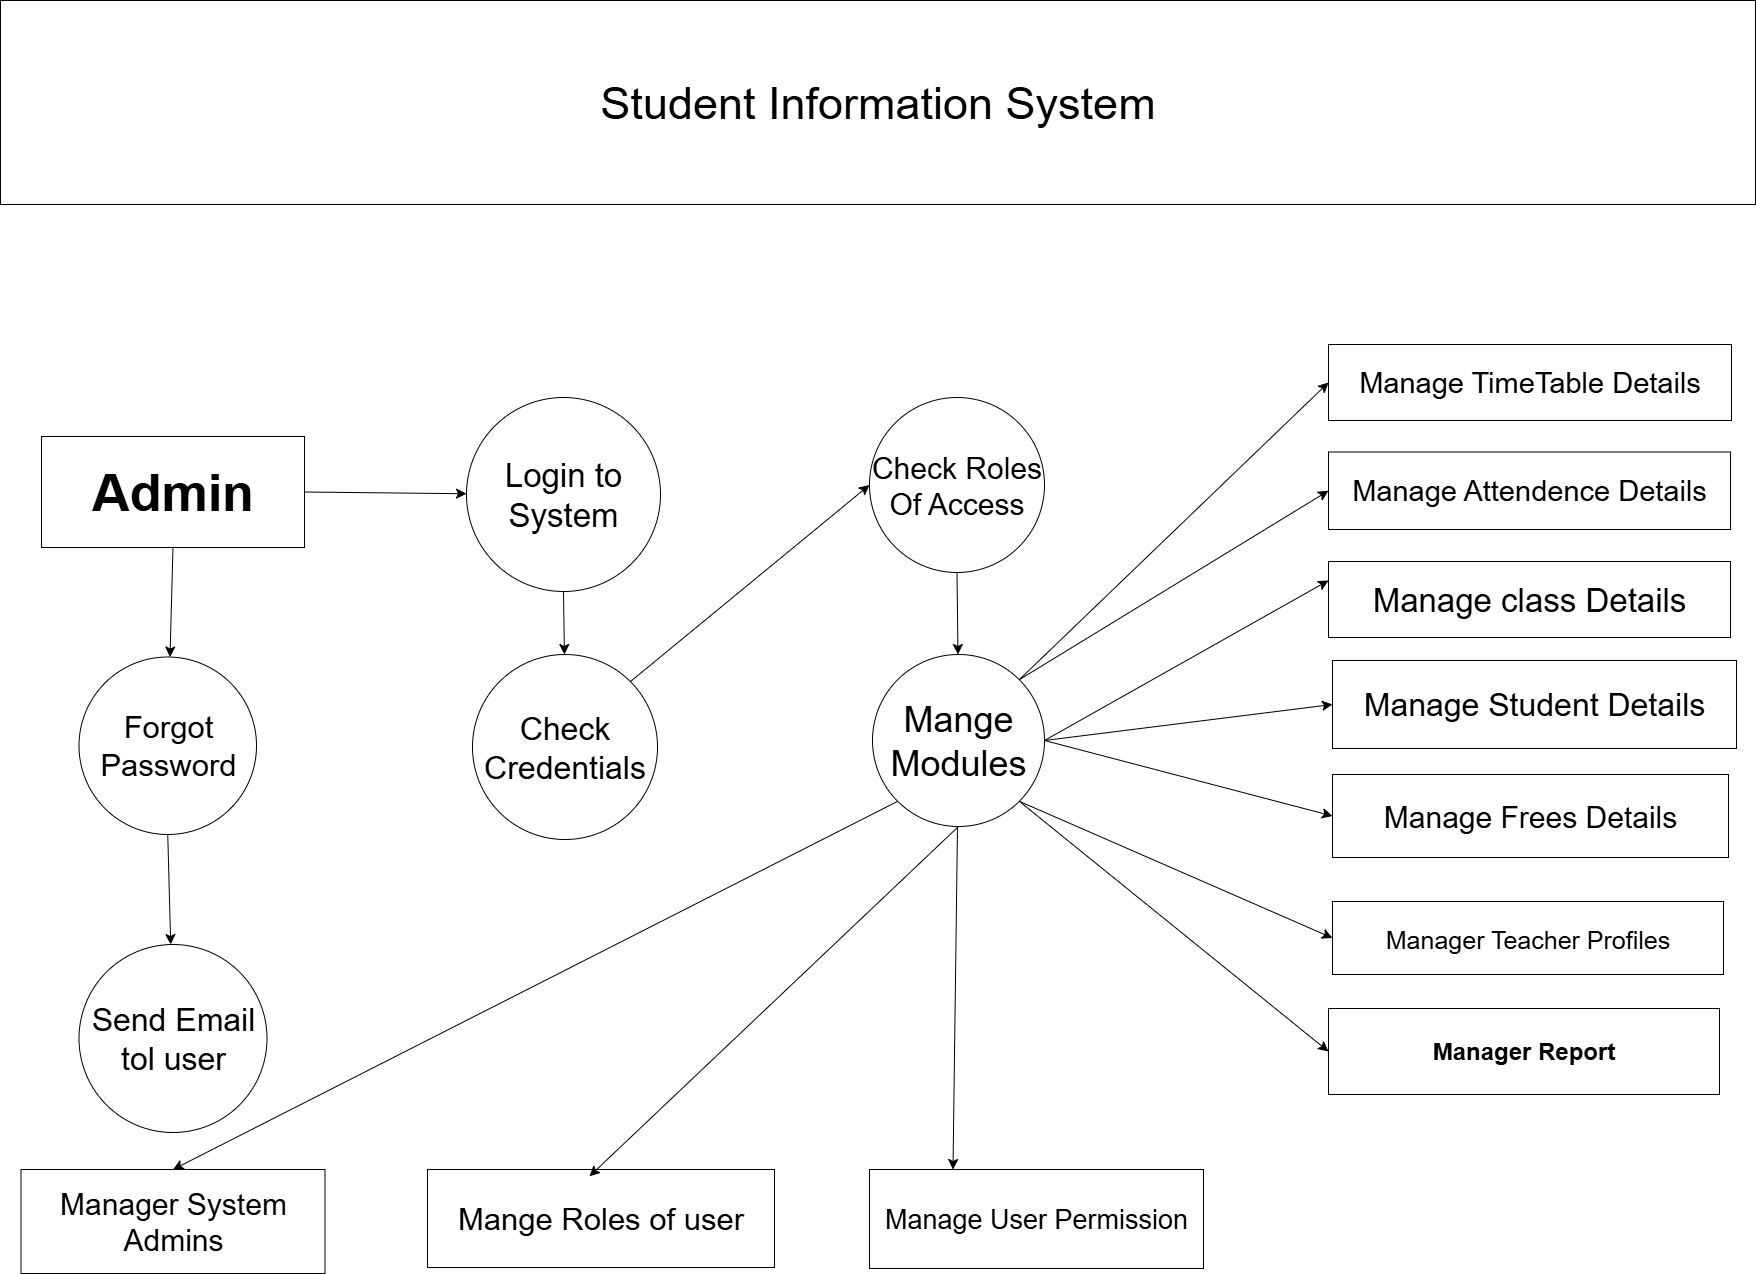

The diagram above was exported from draw.io. Its source (the exported page's mxGraphModel, read from the mxfile embedded in the PNG):
<mxGraphModel dx="2300" dy="2829" grid="0" gridSize="10" guides="1" tooltips="1" connect="1" arrows="1" fold="1" page="0" pageScale="1" pageWidth="827" pageHeight="1169" math="0" shadow="0">
  <root>
    <mxCell id="0" />
    <mxCell id="1" parent="0" />
    <mxCell id="HzLezvqir0VUD0jfxlxL-6" style="edgeStyle=none;curved=1;rounded=0;orthogonalLoop=1;jettySize=auto;html=1;exitX=1;exitY=0.5;exitDx=0;exitDy=0;fontSize=12;startSize=8;endSize=8;" edge="1" parent="1" source="HzLezvqir0VUD0jfxlxL-2" target="HzLezvqir0VUD0jfxlxL-3">
      <mxGeometry relative="1" as="geometry" />
    </mxCell>
    <mxCell id="HzLezvqir0VUD0jfxlxL-10" style="edgeStyle=none;curved=1;rounded=0;orthogonalLoop=1;jettySize=auto;html=1;exitX=0.5;exitY=1;exitDx=0;exitDy=0;fontSize=12;startSize=8;endSize=8;" edge="1" parent="1" source="HzLezvqir0VUD0jfxlxL-2" target="HzLezvqir0VUD0jfxlxL-9">
      <mxGeometry relative="1" as="geometry" />
    </mxCell>
    <mxCell id="HzLezvqir0VUD0jfxlxL-2" value="&lt;h1&gt;Admin&lt;/h1&gt;" style="rounded=0;whiteSpace=wrap;html=1;fontSize=26;" vertex="1" parent="1">
      <mxGeometry x="-51" y="14" width="263" height="111" as="geometry" />
    </mxCell>
    <mxCell id="HzLezvqir0VUD0jfxlxL-15" style="edgeStyle=none;curved=1;rounded=0;orthogonalLoop=1;jettySize=auto;html=1;exitX=0.5;exitY=1;exitDx=0;exitDy=0;fontSize=12;startSize=8;endSize=8;" edge="1" parent="1" source="HzLezvqir0VUD0jfxlxL-3" target="HzLezvqir0VUD0jfxlxL-13">
      <mxGeometry relative="1" as="geometry" />
    </mxCell>
    <mxCell id="HzLezvqir0VUD0jfxlxL-3" value="Login to System" style="ellipse;whiteSpace=wrap;html=1;aspect=fixed;fontSize=33;" vertex="1" parent="1">
      <mxGeometry x="374" y="-25" width="194" height="194" as="geometry" />
    </mxCell>
    <mxCell id="HzLezvqir0VUD0jfxlxL-8" style="edgeStyle=none;curved=1;rounded=0;orthogonalLoop=1;jettySize=auto;html=1;exitX=0;exitY=0;exitDx=0;exitDy=0;fontSize=12;startSize=8;endSize=8;" edge="1" parent="1" source="HzLezvqir0VUD0jfxlxL-2" target="HzLezvqir0VUD0jfxlxL-2">
      <mxGeometry relative="1" as="geometry" />
    </mxCell>
    <mxCell id="HzLezvqir0VUD0jfxlxL-18" style="edgeStyle=none;curved=1;rounded=0;orthogonalLoop=1;jettySize=auto;html=1;exitX=0.5;exitY=1;exitDx=0;exitDy=0;fontSize=12;startSize=8;endSize=8;" edge="1" parent="1" source="HzLezvqir0VUD0jfxlxL-9" target="HzLezvqir0VUD0jfxlxL-11">
      <mxGeometry relative="1" as="geometry" />
    </mxCell>
    <mxCell id="HzLezvqir0VUD0jfxlxL-9" value="Forgot Password" style="ellipse;whiteSpace=wrap;html=1;aspect=fixed;fontSize=31;" vertex="1" parent="1">
      <mxGeometry x="-13.5" y="234.5" width="177.5" height="177.5" as="geometry" />
    </mxCell>
    <mxCell id="HzLezvqir0VUD0jfxlxL-11" value="Send Email tol user" style="ellipse;whiteSpace=wrap;html=1;aspect=fixed;fontSize=32;" vertex="1" parent="1">
      <mxGeometry x="-13.5" y="522" width="188" height="188" as="geometry" />
    </mxCell>
    <mxCell id="HzLezvqir0VUD0jfxlxL-17" style="edgeStyle=none;curved=1;rounded=0;orthogonalLoop=1;jettySize=auto;html=1;exitX=0.5;exitY=1;exitDx=0;exitDy=0;fontSize=12;startSize=8;endSize=8;" edge="1" parent="1" source="HzLezvqir0VUD0jfxlxL-12" target="HzLezvqir0VUD0jfxlxL-14">
      <mxGeometry relative="1" as="geometry" />
    </mxCell>
    <mxCell id="HzLezvqir0VUD0jfxlxL-12" value="Check Roles Of Access" style="ellipse;whiteSpace=wrap;html=1;aspect=fixed;fontSize=30;" vertex="1" parent="1">
      <mxGeometry x="777" y="-25" width="175" height="175" as="geometry" />
    </mxCell>
    <mxCell id="HzLezvqir0VUD0jfxlxL-16" style="edgeStyle=none;curved=1;rounded=0;orthogonalLoop=1;jettySize=auto;html=1;exitX=1;exitY=0;exitDx=0;exitDy=0;entryX=0;entryY=0.5;entryDx=0;entryDy=0;fontSize=12;startSize=8;endSize=8;" edge="1" parent="1" source="HzLezvqir0VUD0jfxlxL-13" target="HzLezvqir0VUD0jfxlxL-12">
      <mxGeometry relative="1" as="geometry" />
    </mxCell>
    <mxCell id="HzLezvqir0VUD0jfxlxL-13" value="Check Credentials" style="ellipse;whiteSpace=wrap;html=1;aspect=fixed;fontSize=32;" vertex="1" parent="1">
      <mxGeometry x="380" y="232" width="185" height="185" as="geometry" />
    </mxCell>
    <mxCell id="HzLezvqir0VUD0jfxlxL-22" style="edgeStyle=none;curved=1;rounded=0;orthogonalLoop=1;jettySize=auto;html=1;exitX=0;exitY=1;exitDx=0;exitDy=0;entryX=0.5;entryY=0;entryDx=0;entryDy=0;fontSize=12;startSize=8;endSize=8;" edge="1" parent="1" source="HzLezvqir0VUD0jfxlxL-14" target="HzLezvqir0VUD0jfxlxL-19">
      <mxGeometry relative="1" as="geometry" />
    </mxCell>
    <mxCell id="HzLezvqir0VUD0jfxlxL-24" style="edgeStyle=none;curved=1;rounded=0;orthogonalLoop=1;jettySize=auto;html=1;entryX=0.25;entryY=0;entryDx=0;entryDy=0;fontSize=12;startSize=8;endSize=8;" edge="1" parent="1" source="HzLezvqir0VUD0jfxlxL-14" target="HzLezvqir0VUD0jfxlxL-21">
      <mxGeometry relative="1" as="geometry" />
    </mxCell>
    <mxCell id="HzLezvqir0VUD0jfxlxL-32" style="edgeStyle=none;curved=1;rounded=0;orthogonalLoop=1;jettySize=auto;html=1;exitX=1;exitY=0;exitDx=0;exitDy=0;entryX=0;entryY=0.5;entryDx=0;entryDy=0;fontSize=12;startSize=8;endSize=8;" edge="1" parent="1" source="HzLezvqir0VUD0jfxlxL-14" target="HzLezvqir0VUD0jfxlxL-25">
      <mxGeometry relative="1" as="geometry" />
    </mxCell>
    <mxCell id="HzLezvqir0VUD0jfxlxL-33" style="edgeStyle=none;curved=1;rounded=0;orthogonalLoop=1;jettySize=auto;html=1;exitX=1;exitY=0;exitDx=0;exitDy=0;entryX=0;entryY=0.5;entryDx=0;entryDy=0;fontSize=12;startSize=8;endSize=8;" edge="1" parent="1" source="HzLezvqir0VUD0jfxlxL-14" target="HzLezvqir0VUD0jfxlxL-26">
      <mxGeometry relative="1" as="geometry" />
    </mxCell>
    <mxCell id="HzLezvqir0VUD0jfxlxL-34" style="edgeStyle=none;curved=1;rounded=0;orthogonalLoop=1;jettySize=auto;html=1;exitX=1;exitY=1;exitDx=0;exitDy=0;entryX=0;entryY=0.5;entryDx=0;entryDy=0;fontSize=12;startSize=8;endSize=8;" edge="1" parent="1" source="HzLezvqir0VUD0jfxlxL-14" target="HzLezvqir0VUD0jfxlxL-31">
      <mxGeometry relative="1" as="geometry" />
    </mxCell>
    <mxCell id="HzLezvqir0VUD0jfxlxL-35" style="edgeStyle=none;curved=1;rounded=0;orthogonalLoop=1;jettySize=auto;html=1;exitX=1;exitY=1;exitDx=0;exitDy=0;entryX=0;entryY=0.5;entryDx=0;entryDy=0;fontSize=12;startSize=8;endSize=8;" edge="1" parent="1" source="HzLezvqir0VUD0jfxlxL-14" target="HzLezvqir0VUD0jfxlxL-30">
      <mxGeometry relative="1" as="geometry" />
    </mxCell>
    <mxCell id="HzLezvqir0VUD0jfxlxL-36" style="edgeStyle=none;curved=1;rounded=0;orthogonalLoop=1;jettySize=auto;html=1;exitX=1;exitY=0.5;exitDx=0;exitDy=0;entryX=0;entryY=0.5;entryDx=0;entryDy=0;fontSize=12;startSize=8;endSize=8;" edge="1" parent="1" source="HzLezvqir0VUD0jfxlxL-14" target="HzLezvqir0VUD0jfxlxL-28">
      <mxGeometry relative="1" as="geometry" />
    </mxCell>
    <mxCell id="HzLezvqir0VUD0jfxlxL-37" style="edgeStyle=none;curved=1;rounded=0;orthogonalLoop=1;jettySize=auto;html=1;exitX=1;exitY=0.5;exitDx=0;exitDy=0;entryX=0;entryY=0.5;entryDx=0;entryDy=0;fontSize=12;startSize=8;endSize=8;" edge="1" parent="1" source="HzLezvqir0VUD0jfxlxL-14" target="HzLezvqir0VUD0jfxlxL-29">
      <mxGeometry relative="1" as="geometry" />
    </mxCell>
    <mxCell id="HzLezvqir0VUD0jfxlxL-38" style="edgeStyle=none;curved=1;rounded=0;orthogonalLoop=1;jettySize=auto;html=1;exitX=1;exitY=0.5;exitDx=0;exitDy=0;entryX=0;entryY=0.25;entryDx=0;entryDy=0;fontSize=12;startSize=8;endSize=8;" edge="1" parent="1" source="HzLezvqir0VUD0jfxlxL-14" target="HzLezvqir0VUD0jfxlxL-27">
      <mxGeometry relative="1" as="geometry" />
    </mxCell>
    <mxCell id="HzLezvqir0VUD0jfxlxL-14" value="Mange Modules" style="ellipse;whiteSpace=wrap;html=1;aspect=fixed;fontSize=36;" vertex="1" parent="1">
      <mxGeometry x="780" y="232" width="172" height="172" as="geometry" />
    </mxCell>
    <mxCell id="HzLezvqir0VUD0jfxlxL-19" value="Manager System Admins" style="rounded=0;whiteSpace=wrap;html=1;fontSize=30;" vertex="1" parent="1">
      <mxGeometry x="-71.5" y="747" width="304" height="104" as="geometry" />
    </mxCell>
    <mxCell id="HzLezvqir0VUD0jfxlxL-20" value="Mange Roles of user" style="rounded=0;whiteSpace=wrap;html=1;fontSize=31;" vertex="1" parent="1">
      <mxGeometry x="335" y="747" width="347" height="98" as="geometry" />
    </mxCell>
    <mxCell id="HzLezvqir0VUD0jfxlxL-21" value="Manage User Permission" style="rounded=0;whiteSpace=wrap;html=1;fontSize=27;" vertex="1" parent="1">
      <mxGeometry x="777" y="747" width="334" height="99" as="geometry" />
    </mxCell>
    <mxCell id="HzLezvqir0VUD0jfxlxL-23" style="edgeStyle=none;curved=1;rounded=0;orthogonalLoop=1;jettySize=auto;html=1;exitX=0.5;exitY=1;exitDx=0;exitDy=0;entryX=0.467;entryY=0.069;entryDx=0;entryDy=0;entryPerimeter=0;fontSize=12;startSize=8;endSize=8;" edge="1" parent="1" source="HzLezvqir0VUD0jfxlxL-14" target="HzLezvqir0VUD0jfxlxL-20">
      <mxGeometry relative="1" as="geometry" />
    </mxCell>
    <mxCell id="HzLezvqir0VUD0jfxlxL-25" value="Manage TimeTable Details" style="rounded=0;whiteSpace=wrap;html=1;fontSize=29;" vertex="1" parent="1">
      <mxGeometry x="1236" y="-78" width="403" height="76" as="geometry" />
    </mxCell>
    <mxCell id="HzLezvqir0VUD0jfxlxL-26" value="Manage Attendence Details" style="rounded=0;whiteSpace=wrap;html=1;fontSize=29;" vertex="1" parent="1">
      <mxGeometry x="1236" y="29.5" width="402" height="77.5" as="geometry" />
    </mxCell>
    <mxCell id="HzLezvqir0VUD0jfxlxL-27" value="Manage class Details" style="rounded=0;whiteSpace=wrap;html=1;fontSize=33;" vertex="1" parent="1">
      <mxGeometry x="1236" y="139" width="402" height="76" as="geometry" />
    </mxCell>
    <mxCell id="HzLezvqir0VUD0jfxlxL-28" value="Manage Student Details" style="rounded=0;whiteSpace=wrap;html=1;fontSize=32;" vertex="1" parent="1">
      <mxGeometry x="1240" y="238" width="404" height="88" as="geometry" />
    </mxCell>
    <mxCell id="HzLezvqir0VUD0jfxlxL-29" value="Manage Frees Details" style="rounded=0;whiteSpace=wrap;html=1;fontSize=30;" vertex="1" parent="1">
      <mxGeometry x="1240" y="352" width="396" height="83" as="geometry" />
    </mxCell>
    <mxCell id="HzLezvqir0VUD0jfxlxL-30" value="Manager Teacher Profiles" style="rounded=0;whiteSpace=wrap;html=1;fontSize=25;" vertex="1" parent="1">
      <mxGeometry x="1240" y="479" width="391" height="73" as="geometry" />
    </mxCell>
    <mxCell id="HzLezvqir0VUD0jfxlxL-31" value="&lt;h1&gt;Manager Report&lt;/h1&gt;" style="rounded=0;whiteSpace=wrap;html=1;" vertex="1" parent="1">
      <mxGeometry x="1236" y="586" width="391" height="86" as="geometry" />
    </mxCell>
    <mxCell id="HzLezvqir0VUD0jfxlxL-40" value="Student Information System" style="rounded=0;whiteSpace=wrap;html=1;fontSize=45;" vertex="1" parent="1">
      <mxGeometry x="-92" y="-422" width="1755" height="204" as="geometry" />
    </mxCell>
  </root>
</mxGraphModel>